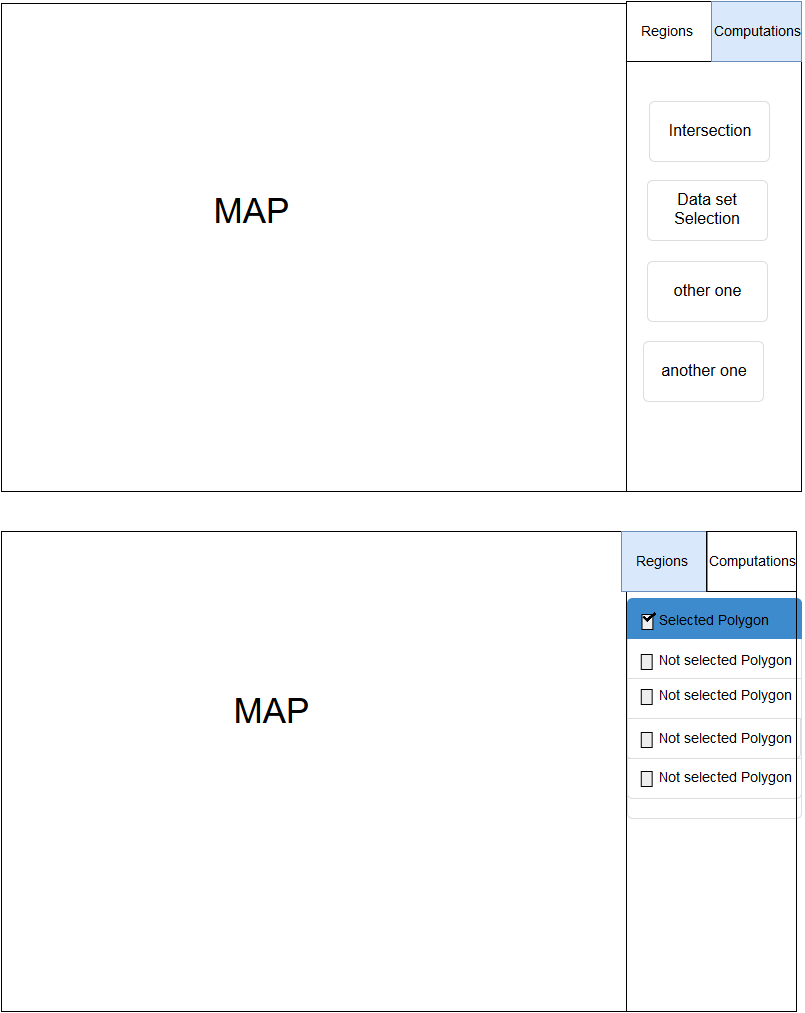

The diagram above was exported from draw.io. Its source (the exported page's mxGraphModel, read from the mxfile embedded in the PNG):
<mxGraphModel dx="1434" dy="772" grid="1" gridSize="10" guides="1" tooltips="1" connect="1" arrows="1" fold="1" page="1" pageScale="1" pageWidth="850" pageHeight="1100" background="#ffffff" math="0" shadow="0">
  <root>
    <mxCell id="0" />
    <mxCell id="1" parent="0" />
    <mxCell id="2" value="" style="whiteSpace=wrap;html=1;" parent="1" vertex="1">
      <mxGeometry x="40" y="22" width="625" height="488" as="geometry" />
    </mxCell>
    <mxCell id="3" value="" style="whiteSpace=wrap;html=1;" parent="1" vertex="1">
      <mxGeometry x="40" y="550" width="625" height="480" as="geometry" />
    </mxCell>
    <mxCell id="4" value="&lt;font style=&quot;font-size: 35px&quot;&gt;MAP&lt;/font&gt;" style="text;html=1;strokeColor=none;fillColor=none;align=center;verticalAlign=middle;whiteSpace=wrap;" parent="1" vertex="1">
      <mxGeometry x="210" y="191" width="160" height="80" as="geometry" />
    </mxCell>
    <mxCell id="5" value="&lt;font style=&quot;font-size: 35px&quot;&gt;MAP&lt;/font&gt;" style="text;html=1;strokeColor=none;fillColor=none;align=center;verticalAlign=middle;whiteSpace=wrap;" parent="1" vertex="1">
      <mxGeometry x="230" y="691" width="160" height="80" as="geometry" />
    </mxCell>
    <mxCell id="10" value="" style="html=1;shadow=0;dashed=0;shape=mxgraph.bootstrap.rrect;rSize=5;strokeColor=#dddddd;html=1;whiteSpace=wrap;fillColor=#ffffff;" parent="1" vertex="1">
      <mxGeometry x="666" y="617" width="174" height="220" as="geometry" />
    </mxCell>
    <mxCell id="11" value="" style="html=1;shadow=0;dashed=0;shape=mxgraph.bootstrap.rect;fillColor=none;strokeColor=#dddddd;spacingLeft=10;align=left;perimeter=none;whiteSpace=wrap;resizeWidth=1;" parent="10" vertex="1">
      <mxGeometry width="174" height="40" relative="1" as="geometry">
        <mxPoint y="40" as="offset" />
      </mxGeometry>
    </mxCell>
    <mxCell id="12" value="" style="html=1;shadow=0;dashed=0;shape=mxgraph.bootstrap.rect;fillColor=none;strokeColor=#dddddd;spacingLeft=10;align=left;perimeter=none;whiteSpace=wrap;resizeWidth=1;" parent="10" vertex="1">
      <mxGeometry width="174" height="40" relative="1" as="geometry">
        <mxPoint y="80" as="offset" />
      </mxGeometry>
    </mxCell>
    <mxCell id="13" value="" style="html=1;shadow=0;dashed=0;shape=mxgraph.bootstrap.bottomButton;rSize=5;fillColor=none;strokeColor=#dddddd;spacingLeft=10;align=left;perimeter=none;whiteSpace=wrap;resizeWidth=1;" parent="10" vertex="1">
      <mxGeometry y="1" width="174" height="40" relative="1" as="geometry">
        <mxPoint x="-1" y="-100" as="offset" />
      </mxGeometry>
    </mxCell>
    <mxCell id="14" value="" style="html=1;shadow=0;dashed=0;shape=mxgraph.bootstrap.topButton;rSize=5;fillColor=#3D8BCD;strokeColor=#3D8BCD;fontColor=#ffffff;spacingLeft=10;align=left;whiteSpace=wrap;resizeWidth=1;" parent="10" vertex="1">
      <mxGeometry width="174" height="40" relative="1" as="geometry" />
    </mxCell>
    <mxCell id="16" value="" style="html=1;shadow=0;dashed=0;shape=mxgraph.bootstrap.bottomButton;rSize=5;fillColor=none;strokeColor=#dddddd;spacingLeft=10;align=left;perimeter=none;whiteSpace=wrap;resizeWidth=1;" parent="10" vertex="1">
      <mxGeometry y="160" width="174" height="40" as="geometry">
        <mxPoint x="-1" y="-100" as="offset" />
      </mxGeometry>
    </mxCell>
    <mxCell id="31" value="Not selected Polygon&lt;br&gt;" style="strokeWidth=1;shadow=0;dashed=0;align=center;html=1;shape=mxgraph.mockup.forms.rrect;rSize=0;fillColor=#eeeeee;strokeColor=#000000;gradientColor=none;align=left;spacingLeft=4;fontSize=14;fontColor=#000000;labelPosition=right;" parent="10" vertex="1">
      <mxGeometry x="13.775" y="56" width="10.875" height="15" as="geometry" />
    </mxCell>
    <mxCell id="32" value="Not selected Polygon&lt;br&gt;" style="strokeWidth=1;shadow=0;dashed=0;align=center;html=1;shape=mxgraph.mockup.forms.rrect;rSize=0;fillColor=#eeeeee;strokeColor=#000000;gradientColor=none;align=left;spacingLeft=4;fontSize=14;fontColor=#000000;labelPosition=right;" parent="10" vertex="1">
      <mxGeometry x="13.775" y="91" width="10.875" height="15" as="geometry" />
    </mxCell>
    <mxCell id="34" value="Not selected Polygon&lt;br&gt;" style="strokeWidth=1;shadow=0;dashed=0;align=center;html=1;shape=mxgraph.mockup.forms.rrect;rSize=0;fillColor=#eeeeee;strokeColor=#000000;gradientColor=none;align=left;spacingLeft=4;fontSize=14;fontColor=#000000;labelPosition=right;" parent="10" vertex="1">
      <mxGeometry x="13.775" y="173" width="10.875" height="15" as="geometry" />
    </mxCell>
    <mxCell id="33" value="Not selected Polygon&lt;br&gt;" style="strokeWidth=1;shadow=0;dashed=0;align=center;html=1;shape=mxgraph.mockup.forms.rrect;rSize=0;fillColor=#eeeeee;strokeColor=#000000;gradientColor=none;align=left;spacingLeft=4;fontSize=14;fontColor=#000000;labelPosition=right;" parent="10" vertex="1">
      <mxGeometry x="13.775" y="134" width="10.875" height="15" as="geometry" />
    </mxCell>
    <mxCell id="39" value="Selected Polygon&lt;br&gt;" style="strokeWidth=1;shadow=0;dashed=0;align=center;html=1;shape=mxgraph.mockup.forms.rrect;rSize=0;fillColor=#eeeeee;strokeColor=#000000;gradientColor=none;align=left;spacingLeft=4;fontSize=14;fontColor=#000000;labelPosition=right;" parent="10" vertex="1">
      <mxGeometry x="14.5" y="16" width="10.875" height="15" as="geometry" />
    </mxCell>
    <mxCell id="41" value="" style="shape=image;verticalLabelPosition=bottom;labelBackgroundColor=#ffffff;verticalAlign=top;aspect=fixed;image=data:image/png,(base64 omitted: 3616 chars);" parent="10" vertex="1">
      <mxGeometry x="14.5" y="11" width="14.5" height="14.5" as="geometry" />
    </mxCell>
    <mxCell id="42" value="" style="whiteSpace=wrap;html=1;shadow=0;dashed=0;strokeColor=#000000;strokeWidth=1;fillColor=none;gradientColor=none;fontSize=17;fontColor=#666666;align=left;" parent="1" vertex="1">
      <mxGeometry x="665" y="20" width="175" height="490" as="geometry" />
    </mxCell>
    <mxCell id="46" value="Intersection" style="html=1;shadow=0;dashed=0;shape=mxgraph.bootstrap.rrect;rSize=5;strokeColor=#dddddd;fillColor=#ffffff;align=center;fontSize=16;whiteSpace=wrap;" parent="1" vertex="1">
      <mxGeometry x="688" y="120" width="120" height="60" as="geometry" />
    </mxCell>
    <mxCell id="48" value="Data set Selection&lt;br&gt;" style="html=1;shadow=0;dashed=0;shape=mxgraph.bootstrap.rrect;rSize=5;strokeColor=#dddddd;fillColor=#ffffff;align=center;fontSize=16;whiteSpace=wrap;" parent="1" vertex="1">
      <mxGeometry x="686" y="199" width="120" height="60" as="geometry" />
    </mxCell>
    <mxCell id="49" value="other one&lt;br&gt;" style="html=1;shadow=0;dashed=0;shape=mxgraph.bootstrap.rrect;rSize=5;strokeColor=#dddddd;fillColor=#ffffff;align=center;fontSize=16;whiteSpace=wrap;" parent="1" vertex="1">
      <mxGeometry x="686" y="280" width="120" height="60" as="geometry" />
    </mxCell>
    <mxCell id="50" value="another one&lt;br&gt;" style="html=1;shadow=0;dashed=0;shape=mxgraph.bootstrap.rrect;rSize=5;strokeColor=#dddddd;fillColor=#ffffff;align=center;fontSize=16;whiteSpace=wrap;" parent="1" vertex="1">
      <mxGeometry x="682" y="360" width="120" height="60" as="geometry" />
    </mxCell>
    <mxCell id="51" value="" style="whiteSpace=wrap;html=1;shadow=0;dashed=0;strokeColor=#000000;strokeWidth=1;fillColor=none;gradientColor=none;fontSize=14;fontColor=#666666;align=left;" parent="1" vertex="1">
      <mxGeometry x="665" y="550" width="170" height="480" as="geometry" />
    </mxCell>
    <mxCell id="56" value="&lt;font style=&quot;font-size: 14px&quot;&gt;&amp;nbsp;&amp;nbsp; Regions&lt;/font&gt;" style="whiteSpace=wrap;html=1;shadow=0;dashed=0;strokeColor=#000000;strokeWidth=1;fillColor=#ffffff;fontSize=17;fontColor=#000000;align=left;" vertex="1" parent="1">
      <mxGeometry x="665" y="20" width="85" height="60" as="geometry" />
    </mxCell>
    <mxCell id="57" value="&lt;font style=&quot;font-size: 14px&quot;&gt;Computations&lt;/font&gt;" style="whiteSpace=wrap;html=1;shadow=0;dashed=0;strokeColor=#6c8ebf;strokeWidth=1;fillColor=#dae8fc;fontSize=17;fontColor=#000000;align=left;" vertex="1" parent="1">
      <mxGeometry x="750" y="20" width="90" height="60" as="geometry" />
    </mxCell>
    <mxCell id="60" value="&lt;font style=&quot;font-size: 14px&quot;&gt;&amp;nbsp;&amp;nbsp; Regions&lt;/font&gt;" style="whiteSpace=wrap;html=1;shadow=0;dashed=0;strokeColor=#6c8ebf;strokeWidth=1;fillColor=#dae8fc;fontSize=17;fontColor=#000000;align=left;" vertex="1" parent="1">
      <mxGeometry x="660" y="550" width="86" height="60" as="geometry" />
    </mxCell>
    <mxCell id="61" value="&lt;font style=&quot;font-size: 14px&quot;&gt;Computations&lt;/font&gt;" style="whiteSpace=wrap;html=1;shadow=0;dashed=0;strokeColor=#000000;strokeWidth=1;fillColor=none;gradientColor=none;fontSize=17;fontColor=#000000;align=left;" vertex="1" parent="1">
      <mxGeometry x="745" y="550" width="90" height="60" as="geometry" />
    </mxCell>
  </root>
</mxGraphModel>